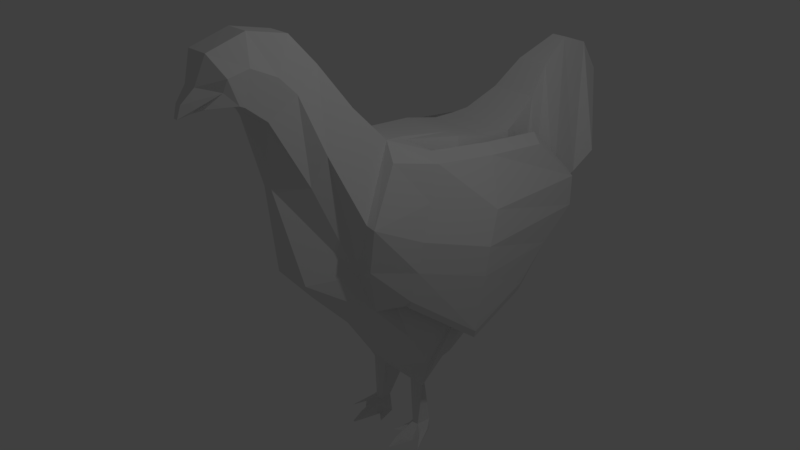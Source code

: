 # Source: chicken.blend  (saved by Blender 2.79.0; exported with 4.5.12 LTS)
import bpy
from mathutils import Matrix  # noqa: F401  (used for matrix-valued properties, if any)

bpy.ops.wm.read_factory_settings(use_empty=True)
scene = bpy.context.scene
scene.name = 'Scene'

# ---- collections
col_collection_1 = bpy.data.collections.new('Collection 1'); scene.collection.children.link(col_collection_1)

# ---- world
world_world = bpy.data.worlds.new('World'); scene.world = world_world
world_world.color = (0.05088, 0.05088, 0.05088)
world_world.use_sun_shadow = False
world_world.sun_shadow_jitter_overblur = 0.0
world_world.cycles.sampling_method = 'MANUAL'

# ---- cameras
cam_camera = bpy.data.cameras.new('Camera')
cam_camera.clip_end = 100.0
cam_camera.lens = 35.0
cam_camera.sensor_width = 32.0
cam_camera.sensor_height = 18.0
cam_camera.ortho_scale = 7.314
cam_camera.dof.focus_distance = 0.0
cam_camera.dof.aperture_fstop = 128.0

# ---- lights
light_lamp = bpy.data.lights.new('Lamp', 'POINT')
light_lamp.transmission_factor = 0.0
light_lamp.cutoff_distance = 30.0
light_lamp.energy = 100.0
light_lamp.shadow_buffer_clip_start = 1.001
light_lamp.shadow_soft_size = 0.1
light_lamp.shadow_maximum_resolution = 0.006
light_lamp.use_absolute_resolution = True

# ---- meshes
me_plane = bpy.data.meshes.new('Plane')
me_plane.from_pydata([(0.4673, 1.114, 1.454), (0.3184, 0.3165, 1.572), (0.5459, -0.3817, -0.464), (0.5459, 0.1796, -1.086), (0.4302, -0.07411, 1.696), (0.4893, -0.6125, 0.1139), (0.2988, -0.4655, 2.148), (0.3603, -1.144, 1.385), (0.1512, -0.8291, 2.695), (0.2988, -1.612, 2.259), (0.1512, -1.192, 3.089), (0.2988, -1.71, 2.338), (0.5459, 0.5765, -1.703), (0.4957, 1.678, 1.314), (0.4957, 0.5051, -2.068), (0.4957, 2.045, 1.303), (0.2988, 0.7065, -2.028), (0.4328, 2.249, 1.343), (0.3806, 1.165, -1.851), (0.3366, 2.72, 1.574), (0.3806, 1.427, -1.696), (0.2283, 3.102, 1.929), (0.3806, 1.81, -1.421), (0.1028, 3.666, 2.2), (0.3806, 2.623, -1.14), (0.08789, 4.176, 2.029), (0.1724, 3.153, -0.3582), (0.08749, 4.497, 1.572), (0.08468, 4.104, -0.08191), (0.1062, 4.578, 0.6526), (0.1512, -1.707, 3.202), (0.2988, -1.875, 2.474), (0.1512, -2.187, 3.063), (0.2988, -1.941, 2.507), (0.08747, -2.306, 2.734), (0.1728, -2.27, 2.518), (0.04205, -2.455, 2.576), (0.05435, -2.35, 2.465), (0.259, 1.165, -1.926), (0.06209, 0.7065, -2.028), (0.01689, -2.455, 2.576), (0.06209, -2.306, 2.734), (0.09293, 4.578, 0.6526), (0.259, 0.3109, 1.595), (0.259, 1.114, 1.454), (0.259, 2.249, 1.343), (0.259, 2.72, 1.574), (0.1829, -2.27, 2.518), (0.03025, -2.35, 2.465), (0.06209, -1.192, 3.089), (0.06209, -0.8291, 2.695), (0.08799, 3.153, -0.3582), (0.259, -1.612, 2.259), (0.06209, -1.71, 2.338), (0.03903, 4.497, 1.572), (0.259, -0.181, -1.086), (0.259, -0.7423, -0.464), (0.259, 1.427, -1.771), (0.09497, 3.102, 1.929), (0.259, 0.2158, -1.703), (0.06209, -1.707, 3.202), (0.259, 1.678, 1.314), (0.259, -1.875, 2.474), (0.259, -0.07411, 1.696), (0.259, 1.81, -1.496), (0.259, -1.226, 0.1139), (0.0543, 3.666, 2.2), (0.259, 0.5051, -2.068), (0.06209, -2.187, 3.063), (0.259, 2.045, 1.303), (0.259, -1.941, 2.507), (0.06209, -0.4655, 2.148), (0.259, 2.623, -1.216), (0.06209, -1.477, 1.385), (0.03944, 4.176, 2.029), (0.433, 0.4832, -2.771), (0.4957, 0.6545, -2.726), (0.3344, 0.4832, -2.771), (0.3169, 0.6409, -2.726), (0.4957, 0.3097, -2.93), (0.4957, 0.6534, -2.885), (0.2647, 0.3832, -2.93), (0.259, 0.5909, -2.901), (0.4256, 0.157, -2.864), (0.3362, 0.157, -2.864), (0.3934, -0.01646, -2.921), (0.3679, -0.01646, -2.921), (0.5355, 0.4338, -2.812), (0.5643, 0.5461, -2.819), (0.5643, 0.3865, -2.843), (0.6909, 0.226, -2.929), (0.2479, 0.468, -2.873), (0.2398, 0.5244, -2.861), (0.1318, 0.2858, -2.93), (0.194, 0.5637, -2.921), (0.7278, -0.2261, 0.5455), (1.018, 0.4537, 0.159), (0.7278, -0.6613, 0.8894), (0.4612, -0.9813, 1.759), (0.3136, -1.228, 2.473), (0.3136, -1.456, 2.706), (1.066, 0.9328, -0.2239), (1.066, 1.26, -0.4156), (1.018, 1.503, -0.373), (0.8202, 1.928, -0.2104), (0.8202, 2.248, 0.04261), (0.8202, 2.72, 0.3159), (0.658, 3.385, 0.3749), (0.658, 3.812, 0.5882), (0.08471, 4.336, 0.2781), (0.3136, -1.793, 2.87), (0.3136, -2.062, 2.817), (0.258, -2.092, 2.669), (0.02934, -2.501, 2.431), (0.01112, -2.501, 2.431), (0.03264, 4.336, 0.2781), (0.9471, 0.03337, 0.5087), (0.8676, -0.09061, -0.2956), (0.8322, -0.641, 0.8543), (0.7076, -0.6021, 0.2364), (0.7621, 0.4612, 1.345), (0.6472, -0.1732, 1.497), (0.6369, -0.3039, 0.04074), (0.5265, 0.04698, 1.058), (0.9401, -0.02862, 0.1065), (0.8546, 0.2473, 0.927), (0.5598, 0.5495, 1.429), (0.9276, 0.06746, 0.4913), (0.7642, -0.07233, -0.4156), (0.7534, 0.3071, 0.9677), (0.8459, -0.002434, 0.03786), (0.9401, -0.02862, 0.1065), (0.8676, -0.09061, -0.2956), (0.8546, 0.2473, 0.927), (0.9471, 0.03337, 0.5087), (0.8681, 0.06746, 0.4913), (0.7621, 0.4612, 1.345), (0.5518, 0.5497, 1.429), (0.831, -0.07233, -0.4156), (0.6518, 0.3105, 0.9608), (0.8815, -0.002434, 0.03786), (1.195, 0.9113, -0.1919), (1.123, 0.8493, -1.03), (1.11, 1.187, 0.6285), (1.202, 0.9733, 0.2103), (1.123, 1.007, 0.1929), (0.8021, 1.401, 1.214), (0.6303, 1.484, 1.321), (1.086, 0.8676, -1.15), (0.9568, 1.244, 0.6909), (1.137, 0.9375, -0.2606), (0.9955, 2.366, -0.2997), (1.007, 1.871, -0.7591), (0.9558, 2.945, 0.5207), (0.9856, 2.903, 0.1025), (0.9066, 2.937, 0.08508), (0.796, 2.359, 1.106), (0.6242, 2.442, 1.213), (0.9705, 1.889, -0.8791), (0.8026, 3.002, 0.5831), (0.9369, 2.392, -0.3684), (0.0, 0.3109, 1.595), (0.0, -0.7423, -0.464), (0.0, 1.114, 1.454), (0.0, -0.181, -1.086), (0.0, -0.07411, 1.696), (0.0, -1.226, 0.1139), (0.0, -0.4655, 2.148), (0.0, -1.477, 1.385), (0.0, -0.8291, 2.695), (0.0, -1.612, 2.259), (0.0, -1.192, 3.089), (0.0, -1.71, 2.338), (0.0, 1.678, 1.314), (0.0, 0.2158, -1.703), (0.0, 2.045, 1.303), (0.0, 0.5051, -2.068), (0.0, 2.249, 1.343), (0.0, 0.7863, -2.023), (0.0, 2.72, 1.574), (0.0, 1.165, -1.926), (0.0, 3.102, 1.929), (0.0, 1.427, -1.771), (0.0, 3.666, 2.2), (0.0, 1.81, -1.496), (0.0, 4.176, 2.029), (0.0, 2.623, -1.216), (0.0, 4.497, 1.572), (0.0, 3.153, -0.3582), (0.0, 4.578, 0.6526), (0.0, 4.104, -0.08191), (0.0, -1.707, 3.202), (0.0, -1.875, 2.474), (0.0, -2.187, 3.063), (0.0, -1.941, 2.507), (0.0, -2.306, 2.734), (0.0, -2.27, 2.518), (0.0, -2.455, 2.576), (0.0, -2.35, 2.465), (-0.4673, 1.114, 1.454), (-0.3184, 0.3165, 1.572), (-0.5459, -0.3817, -0.464), (-0.5459, 0.1796, -1.086), (-0.4302, -0.07411, 1.696), (-0.4893, -0.6125, 0.1139), (-0.2988, -0.4655, 2.148), (-0.3603, -1.144, 1.385), (-0.1512, -0.8291, 2.695), (-0.2988, -1.612, 2.259), (-0.1512, -1.192, 3.089), (-0.2988, -1.71, 2.338), (-0.5459, 0.5765, -1.703), (-0.4957, 1.678, 1.314), (-0.4957, 0.5051, -2.068), (-0.4957, 2.045, 1.303), (-0.2988, 0.7065, -2.028), (-0.4328, 2.249, 1.343), (-0.3806, 1.165, -1.851), (-0.3366, 2.72, 1.574), (-0.3806, 1.427, -1.696), (-0.2283, 3.102, 1.929), (-0.3806, 1.81, -1.421), (-0.1028, 3.666, 2.2), (-0.3806, 2.623, -1.14), (-0.08789, 4.176, 2.029), (-0.1724, 3.153, -0.3582), (-0.08749, 4.497, 1.572), (-0.08468, 4.104, -0.08191), (-0.1062, 4.578, 0.6526), (-0.1512, -1.707, 3.202), (-0.2988, -1.875, 2.474), (-0.1512, -2.187, 3.063), (-0.2988, -1.941, 2.507), (-0.08747, -2.306, 2.734), (-0.1728, -2.27, 2.518), (-0.04205, -2.455, 2.576), (-0.05435, -2.35, 2.465), (-0.259, 1.165, -1.926), (-0.06209, 0.7065, -2.028), (-0.01689, -2.455, 2.576), (-0.06209, -2.306, 2.734), (-0.09293, 4.578, 0.6526), (0.0, 4.104, -0.08191), (-0.259, 0.3109, 1.595), (-0.259, 1.114, 1.454), (-0.259, 2.249, 1.343), (-0.259, 2.72, 1.574), (-0.1829, -2.27, 2.518), (-0.03025, -2.35, 2.465), (-0.06209, -1.192, 3.089), (-0.06209, -0.8291, 2.695), (-0.08799, 3.153, -0.3582), (-0.259, -1.612, 2.259), (-0.06209, -1.71, 2.338), (-0.03903, 4.497, 1.572), (-0.259, -0.181, -1.086), (-0.259, -0.7423, -0.464), (-0.259, 1.427, -1.771), (-0.09497, 3.102, 1.929), (-0.259, 0.2158, -1.703), (-0.06209, -1.707, 3.202), (-0.259, 1.678, 1.314), (-0.259, -1.875, 2.474), (-0.259, -0.07411, 1.696), (-0.259, 1.81, -1.496), (-0.259, -1.226, 0.1139), (-0.0543, 3.666, 2.2), (-0.259, 0.5051, -2.068), (-0.06209, -2.187, 3.063), (-0.259, 2.045, 1.303), (-0.259, -1.941, 2.507), (-0.06209, -0.4655, 2.148), (-0.259, 2.623, -1.216), (-0.06209, -1.477, 1.385), (-0.03944, 4.176, 2.029), (-0.433, 0.4832, -2.771), (-0.4957, 0.6545, -2.726), (-0.3344, 0.4832, -2.771), (-0.3169, 0.6409, -2.726), (-0.4957, 0.3097, -2.93), (-0.4957, 0.6534, -2.885), (-0.2647, 0.3832, -2.93), (-0.259, 0.5909, -2.901), (-0.4256, 0.157, -2.864), (-0.3362, 0.157, -2.864), (-0.3934, -0.01646, -2.921), (-0.3679, -0.01646, -2.921), (-0.5355, 0.4338, -2.812), (-0.5643, 0.5461, -2.819), (-0.5643, 0.3865, -2.843), (-0.6909, 0.226, -2.929), (-0.2479, 0.468, -2.873), (-0.2398, 0.5244, -2.861), (-0.1318, 0.2858, -2.93), (-0.194, 0.5637, -2.921), (0.0, -0.2261, 0.5455), (0.0, 0.4537, 0.159), (0.0, -0.6613, 0.8894), (0.0, -0.9813, 1.759), (0.0, -1.228, 2.473), (0.0, -1.456, 2.706), (0.0, 0.9328, -0.2239), (0.0, 1.26, -0.4156), (0.0, 1.503, -0.373), (0.0, 1.928, -0.2104), (0.0, 2.248, 0.04261), (0.0, 2.72, 0.3159), (0.0, 3.385, 0.3749), (0.0, 3.812, 0.5882), (0.0, 4.336, 0.2781), (0.0, -1.793, 2.87), (0.0, -2.062, 2.817), (0.0, -2.257, 2.583), (0.0, -2.501, 2.431), (-0.7278, -0.2261, 0.5455), (-1.018, 0.4537, 0.159), (-0.7278, -0.6613, 0.8894), (-0.4612, -0.9813, 1.759), (-0.3136, -1.228, 2.473), (-0.3136, -1.456, 2.706), (-1.066, 0.9328, -0.2239), (-1.066, 1.26, -0.4156), (-1.018, 1.503, -0.373), (-0.8202, 1.928, -0.2104), (-0.8202, 2.248, 0.04261), (-0.8202, 2.72, 0.3159), (-0.658, 3.385, 0.3749), (-0.658, 3.812, 0.5882), (-0.08471, 4.336, 0.2781), (-0.3136, -1.793, 2.87), (-0.3136, -2.062, 2.817), (-0.258, -2.092, 2.669), (-0.02934, -2.501, 2.431), (-0.01112, -2.501, 2.431), (-0.03264, 4.336, 0.2781), (-0.9471, 0.03337, 0.5087), (-0.8676, -0.09061, -0.2956), (-0.8322, -0.641, 0.8543), (-0.7076, -0.6021, 0.2364), (-0.7621, 0.4612, 1.345), (-0.6472, -0.1732, 1.497), (-0.6369, -0.3039, 0.04074), (-0.5265, 0.04698, 1.058), (-0.9401, -0.02862, 0.1065), (-0.8546, 0.2473, 0.927), (-0.5598, 0.5495, 1.429), (-0.9276, 0.06746, 0.4913), (-0.7642, -0.07233, -0.4156), (-0.7534, 0.3071, 0.9677), (-0.8459, -0.002434, 0.03786), (-0.9401, -0.02862, 0.1065), (-0.8676, -0.09061, -0.2956), (-0.8546, 0.2473, 0.927), (-0.9471, 0.03337, 0.5087), (-0.8681, 0.06746, 0.4913), (-0.7621, 0.4612, 1.345), (-0.5518, 0.5497, 1.429), (-0.831, -0.07233, -0.4156), (-0.6518, 0.3105, 0.9608), (-0.8815, -0.002434, 0.03786), (-1.195, 0.9113, -0.1919), (-1.123, 0.8493, -1.03), (-1.11, 1.187, 0.6285), (-1.202, 0.9733, 0.2103), (-1.123, 1.007, 0.1929), (-0.8021, 1.401, 1.214), (-0.6303, 1.484, 1.321), (-1.086, 0.8676, -1.15), (-0.9568, 1.244, 0.6909), (-1.137, 0.9375, -0.2606), (-0.9955, 2.366, -0.2997), (-1.007, 1.871, -0.7591), (-0.9558, 2.945, 0.5207), (-0.9856, 2.903, 0.1025), (-0.9066, 2.937, 0.08508), (-0.796, 2.359, 1.106), (-0.6242, 2.442, 1.213), (-0.9705, 1.889, -0.8791), (-0.8026, 3.002, 0.5831), (-0.9369, 2.392, -0.3684)], [], [(95, 122, 2, 3, 96), (125, 116, 134, 133), (97, 4, 6, 98), (98, 6, 8, 99), (99, 8, 10, 100), (96, 3, 12, 101), (101, 12, 14, 102), (102, 14, 16, 103), (103, 16, 18, 104), (104, 18, 20, 105), (105, 20, 22, 106), (106, 22, 24, 107), (107, 24, 26, 108), (108, 26, 28, 109), (100, 10, 30, 110), (110, 30, 32, 111), (111, 32, 34, 112), (112, 34, 36, 113), (39, 38, 18, 16), (41, 40, 36, 34), (115, 42, 29, 109), (44, 43, 1, 0), (46, 45, 17, 19), (48, 47, 35, 37), (50, 49, 10, 8), (51, 242, 28, 26), (53, 52, 9, 11), (42, 54, 27, 29), (56, 55, 3, 2), (38, 57, 20, 18), (58, 46, 19, 21), (55, 59, 12, 3), (49, 60, 30, 10), (61, 44, 0, 13), (62, 53, 11, 31), (43, 63, 4, 1), (57, 64, 22, 20), (65, 56, 2, 5), (66, 58, 21, 23), (59, 67, 14, 12), (60, 68, 32, 30), (69, 61, 13, 15), (70, 62, 31, 33), (63, 71, 6, 4), (64, 72, 24, 22), (73, 65, 5, 7), (74, 66, 23, 25), (67, 39, 78, 77), (68, 41, 34, 32), (45, 69, 15, 17), (47, 70, 33, 35), (71, 50, 8, 6), (72, 51, 26, 24), (114, 48, 37, 113), (52, 73, 7, 9), (54, 74, 25, 27), (187, 185, 74, 54), (170, 168, 73, 52), (313, 198, 48, 114), (186, 188, 51, 72), (167, 169, 50, 71), (196, 194, 70, 47), (177, 175, 69, 45), (193, 195, 41, 68), (176, 178, 39, 67), (185, 183, 66, 74), (168, 166, 65, 73), (184, 186, 72, 64), (165, 167, 71, 63), (194, 192, 62, 70), (175, 173, 61, 69), (191, 193, 68, 60), (174, 176, 67, 59), (183, 181, 58, 66), (166, 162, 56, 65), (182, 184, 64, 57), (161, 165, 63, 43), (192, 172, 53, 62), (173, 163, 44, 61), (171, 191, 60, 49), (164, 174, 59, 55), (181, 179, 46, 58), (180, 182, 57, 38), (162, 164, 55, 56), (189, 187, 54, 42), (172, 170, 52, 53), (188, 190, 242, 51), (169, 171, 49, 50), (198, 196, 47, 48), (179, 177, 45, 46), (163, 161, 43, 44), (309, 189, 42, 115), (195, 197, 40, 41), (178, 180, 38, 39), (77, 78, 92, 91), (16, 14, 75, 76), (14, 67, 77, 75), (39, 16, 76, 78), (81, 82, 80, 79), (81, 79, 85, 86), (78, 76, 80, 82), (75, 79, 89, 87), (83, 84, 86, 85), (79, 75, 83, 85), (75, 77, 84, 83), (77, 81, 86, 84), (88, 87, 89, 90), (79, 80, 90, 89), (80, 76, 88, 90), (76, 75, 87, 88), (91, 92, 94, 93), (78, 82, 94, 92), (81, 77, 91, 93), (82, 81, 93, 94), (190, 309, 115, 242), (197, 313, 114, 40), (40, 114, 113, 36), (242, 115, 109, 28), (35, 112, 113, 37), (33, 111, 112, 35), (31, 110, 111, 33), (11, 100, 110, 31), (27, 108, 109, 29), (25, 107, 108, 27), (23, 106, 107, 25), (21, 105, 106, 23), (19, 104, 105, 21), (17, 103, 104, 19), (15, 102, 103, 17), (13, 101, 102, 15), (0, 96, 101, 13), (9, 99, 100, 11), (7, 98, 99, 9), (5, 97, 98, 7), (1, 4, 121, 120, 126), (1, 123, 95, 96, 0), (116, 125, 120, 121, 118), (117, 124, 116, 118, 119), (4, 97, 118, 121), (127, 129, 139, 135), (5, 2, 128, 117, 119), (97, 5, 119, 118), (116, 124, 131, 134), (95, 123, 129, 127), (123, 1, 126, 129), (124, 117, 132, 131), (2, 122, 130, 128), (122, 95, 127, 130), (138, 140, 150, 148), (136, 133, 143, 146), (131, 132, 142, 141), (134, 131, 141, 144), (117, 128, 138, 132), (128, 130, 140, 138), (120, 125, 133, 136), (129, 126, 137, 139), (130, 127, 135, 140), (126, 120, 136, 137), (143, 144, 154, 153), (148, 150, 160, 158), (146, 143, 153, 156), (141, 142, 152, 151), (133, 134, 144, 143), (135, 139, 149, 145), (137, 136, 146, 147), (140, 135, 145, 150), (139, 137, 147, 149), (132, 138, 148, 142), (160, 155, 154, 151), (159, 157, 156, 153), (155, 159, 153, 154), (158, 160, 151, 152), (145, 149, 159, 155), (147, 146, 156, 157), (150, 145, 155, 160), (149, 147, 157, 159), (142, 148, 158, 152), (144, 141, 151, 154), (295, 162, 164, 296), (295, 161, 165, 297), (297, 165, 167, 298), (298, 167, 169, 299), (299, 169, 171, 300), (296, 164, 174, 301), (301, 174, 176, 302), (302, 176, 178, 303), (303, 178, 180, 304), (304, 180, 182, 305), (305, 182, 184, 306), (306, 184, 186, 307), (307, 186, 188, 308), (308, 188, 190, 309), (300, 171, 191, 310), (310, 191, 193, 311), (311, 193, 195, 312), (312, 195, 197, 313), (314, 315, 202, 201, 341), (344, 352, 353, 335), (316, 317, 205, 203), (317, 318, 207, 205), (318, 319, 209, 207), (315, 320, 211, 202), (320, 321, 213, 211), (321, 322, 215, 213), (322, 323, 217, 215), (323, 324, 219, 217), (324, 325, 221, 219), (325, 326, 223, 221), (326, 327, 225, 223), (327, 328, 227, 225), (319, 329, 229, 209), (329, 330, 231, 229), (330, 331, 233, 231), (331, 332, 235, 233), (238, 215, 217, 237), (240, 233, 235, 239), (334, 328, 228, 241), (244, 199, 200, 243), (246, 218, 216, 245), (248, 236, 234, 247), (250, 207, 209, 249), (251, 225, 227, 242), (253, 210, 208, 252), (241, 228, 226, 254), (256, 201, 202, 255), (237, 217, 219, 257), (258, 220, 218, 246), (255, 202, 211, 259), (249, 209, 229, 260), (261, 212, 199, 244), (262, 230, 210, 253), (243, 200, 203, 263), (257, 219, 221, 264), (265, 204, 201, 256), (266, 222, 220, 258), (259, 211, 213, 267), (260, 229, 231, 268), (269, 214, 212, 261), (270, 232, 230, 262), (263, 203, 205, 271), (264, 221, 223, 272), (273, 206, 204, 265), (274, 224, 222, 266), (267, 277, 278, 238), (268, 231, 233, 240), (245, 216, 214, 269), (247, 234, 232, 270), (271, 205, 207, 250), (272, 223, 225, 251), (333, 332, 236, 248), (252, 208, 206, 273), (254, 226, 224, 274), (187, 254, 274, 185), (170, 252, 273, 168), (313, 333, 248, 198), (186, 272, 251, 188), (167, 271, 250, 169), (196, 247, 270, 194), (177, 245, 269, 175), (193, 268, 240, 195), (176, 267, 238, 178), (185, 274, 266, 183), (168, 273, 265, 166), (184, 264, 272, 186), (165, 263, 271, 167), (194, 270, 262, 192), (175, 269, 261, 173), (191, 260, 268, 193), (174, 259, 267, 176), (183, 266, 258, 181), (166, 265, 256, 162), (182, 257, 264, 184), (161, 243, 263, 165), (192, 262, 253, 172), (173, 261, 244, 163), (171, 249, 260, 191), (164, 255, 259, 174), (181, 258, 246, 179), (180, 237, 257, 182), (162, 256, 255, 164), (189, 241, 254, 187), (172, 253, 252, 170), (188, 251, 242, 190), (169, 250, 249, 171), (198, 248, 247, 196), (179, 246, 245, 177), (163, 244, 243, 161), (309, 334, 241, 189), (195, 240, 239, 197), (178, 238, 237, 180), (277, 291, 292, 278), (215, 276, 275, 213), (213, 275, 277, 267), (238, 278, 276, 215), (281, 279, 280, 282), (281, 286, 285, 279), (278, 282, 280, 276), (275, 287, 289, 279), (283, 285, 286, 284), (279, 285, 283, 275), (275, 283, 284, 277), (277, 284, 286, 281), (288, 290, 289, 287), (279, 289, 290, 280), (280, 290, 288, 276), (276, 288, 287, 275), (291, 293, 294, 292), (278, 292, 294, 282), (281, 293, 291, 277), (282, 294, 293, 281), (190, 242, 334, 309), (197, 239, 333, 313), (239, 235, 332, 333), (242, 227, 328, 334), (234, 236, 332, 331), (232, 234, 331, 330), (230, 232, 330, 329), (210, 230, 329, 319), (226, 228, 328, 327), (224, 226, 327, 326), (222, 224, 326, 325), (220, 222, 325, 324), (218, 220, 324, 323), (216, 218, 323, 322), (214, 216, 322, 321), (212, 214, 321, 320), (199, 212, 320, 315), (208, 210, 319, 318), (206, 208, 318, 317), (204, 206, 317, 316), (200, 345, 339, 340, 203), (200, 199, 315, 314, 342), (196, 312, 313, 198), (194, 311, 312, 196), (192, 310, 311, 194), (172, 300, 310, 192), (187, 308, 309, 189), (185, 307, 308, 187), (183, 306, 307, 185), (181, 305, 306, 183), (179, 304, 305, 181), (177, 303, 304, 179), (175, 302, 303, 177), (173, 301, 302, 175), (163, 296, 301, 173), (170, 299, 300, 172), (168, 298, 299, 170), (166, 297, 298, 168), (162, 295, 297, 166), (161, 295, 296, 163), (335, 337, 340, 339, 344), (336, 338, 337, 335, 343), (203, 340, 337, 316), (346, 354, 358, 348), (204, 338, 336, 347, 201), (316, 337, 338, 204), (335, 353, 350, 343), (314, 346, 348, 342), (342, 348, 345, 200), (343, 350, 351, 336), (201, 347, 349, 341), (341, 349, 346, 314), (357, 367, 369, 359), (355, 365, 362, 352), (350, 360, 361, 351), (353, 363, 360, 350), (336, 351, 357, 347), (347, 357, 359, 349), (339, 355, 352, 344), (348, 358, 356, 345), (349, 359, 354, 346), (345, 356, 355, 339), (362, 372, 373, 363), (367, 377, 379, 369), (365, 375, 372, 362), (360, 370, 371, 361), (352, 362, 363, 353), (354, 364, 368, 358), (356, 366, 365, 355), (359, 369, 364, 354), (358, 368, 366, 356), (351, 361, 367, 357), (379, 370, 373, 374), (378, 372, 375, 376), (374, 373, 372, 378), (377, 371, 370, 379), (364, 374, 378, 368), (366, 376, 375, 365), (369, 379, 374, 364), (368, 378, 376, 366), (361, 371, 377, 367), (363, 373, 370, 360)])
me_plane.use_remesh_preserve_volume = False
me_plane.use_remesh_preserve_attributes = False
me_plane.use_mirror_vertex_groups = False
me_plane.update()

# ---- objects
ob_plane = bpy.data.objects.new('Plane', me_plane)
ob_lamp = bpy.data.objects.new('Lamp', light_lamp)
ob_camera = bpy.data.objects.new('Camera', cam_camera)

# ---- transforms, parenting, visibility, modifiers, constraints
ob_plane.location = (0.0, 0.0, 0.0)
ob_plane.lineart.crease_threshold = 0.0
ob_lamp.location = (0.0, 0.0, 0.0)
ob_lamp.delta_location = (4.076, 1.005, 5.904)
ob_lamp.delta_rotation_euler = (0.6503, 0.05522, 1.866)
ob_lamp.lock_rotations_4d = False
ob_lamp.empty_display_type = 'ARROWS'
ob_lamp.color = (0.0, 0.0, 0.0, 0.0)
ob_lamp.lineart.crease_threshold = 0.0
ob_camera.location = (0.0, 0.0, 0.0)
ob_camera.delta_location = (7.481, -6.508, 5.344)
ob_camera.delta_rotation_euler = (1.109, -0.0, 0.8149)
ob_camera.lock_rotations_4d = False
ob_camera.empty_display_type = 'ARROWS'
ob_camera.color = (0.0, 0.0, 0.0, 0.0)
ob_camera.display_type = 'WIRE'
ob_camera.lineart.crease_threshold = 0.0

# ---- collection membership
col_collection_1.objects.link(ob_plane)
col_collection_1.objects.link(ob_lamp)
col_collection_1.objects.link(ob_camera)

# ---- scene / render settings (as saved in the file)
scene.camera = ob_camera
scene.frame_start = 1; scene.frame_end = 250; scene.frame_set(1)
scene.render.engine = 'BLENDER_EEVEE_NEXT'
scene.render.resolution_percentage = 50
scene.render.dither_intensity = 0.0
scene.cycles.use_denoising = False
scene.cycles.samples = 128
scene.cycles.sampling_pattern = 'TABULATED_SOBOL'
scene.cycles.use_adaptive_sampling = False
scene.cycles.use_light_tree = False
scene.cycles.blur_glossy = 0.0
scene.cycles.sample_clamp_indirect = 0.0
scene.view_settings.view_transform = 'Standard'
bpy.context.view_layer.update()
